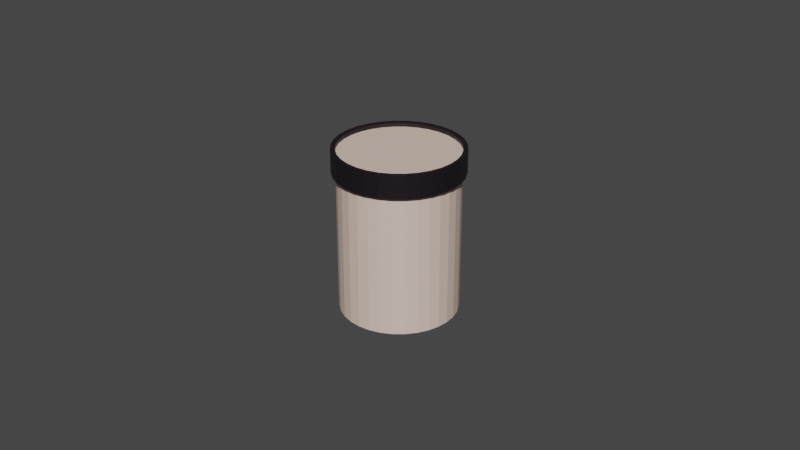 # Source: Kitchen_Seasoning.blend  (saved by Blender 3.5.10; exported with 4.5.12 LTS)
import bpy
from mathutils import Matrix  # noqa: F401  (used for matrix-valued properties, if any)

bpy.ops.wm.read_factory_settings(use_empty=True)
scene = bpy.context.scene
scene.name = 'Scene'

# ---- collections
col_misc3 = bpy.data.collections.new('misc3'); scene.collection.children.link(col_misc3)

# ---- materials (node trees are filled in below, after node groups)
mat_material_001 = bpy.data.materials.new('Material.001')
mat_material_001.use_transparent_shadow = False
mat_material = bpy.data.materials.new('Material')
mat_material.use_transparent_shadow = False

# ---- material node trees
mat_material_001.use_nodes = True; mat_material_001.node_tree.nodes.clear()
_N = mat_material_001.node_tree.nodes; _L = mat_material_001.node_tree.links
n0 = _N.new('ShaderNodeBsdfPrincipled'); n0.name = 'Principled BSDF'; n0.location = (10, 300)
n0.distribution = 'GGX'
n0.subsurface_method = 'RANDOM_WALK_SKIN'
n0.inputs[0].default_value = (0.009134, 0.005605, 0.008568, 1.0)
n0.inputs[3].default_value = 1.45
n0.inputs[27].default_value = (0.0, 0.0, 0.0, 1.0)
n0.inputs[28].default_value = 1.0
n1 = _N.new('ShaderNodeOutputMaterial'); n1.name = 'Material Output'; n1.location = (300, 300)
_L.new(n0.outputs[0], n1.inputs[0])
n1.is_active_output = True
mat_material.use_nodes = True; mat_material.node_tree.nodes.clear()
_N = mat_material.node_tree.nodes; _L = mat_material.node_tree.links
n0 = _N.new('ShaderNodeBsdfPrincipled'); n0.name = 'Principled BSDF'; n0.location = (10, 300)
n0.distribution = 'GGX'
n0.subsurface_method = 'RANDOM_WALK_SKIN'
n0.inputs[0].default_value = (0.8, 0.6206, 0.5173, 1.0)
n0.inputs[3].default_value = 1.45
n0.inputs[27].default_value = (0.0, 0.0, 0.0, 1.0)
n0.inputs[28].default_value = 1.0
n1 = _N.new('ShaderNodeOutputMaterial'); n1.name = 'Material Output'; n1.location = (300, 300)
_L.new(n0.outputs[0], n1.inputs[0])
n1.is_active_output = True

# ---- world
world_world = bpy.data.worlds.new('World'); scene.world = world_world
world_world.use_nodes = True; world_world.node_tree.nodes.clear()
_N = world_world.node_tree.nodes; _L = world_world.node_tree.links
n0 = _N.new('ShaderNodeOutputWorld'); n0.name = 'World Output'; n0.location = (300, 300)
n1 = _N.new('ShaderNodeBackground'); n1.name = 'Background'; n1.location = (10, 300)
n1.inputs[0].default_value = (0.05088, 0.05088, 0.05088, 1.0)
_L.new(n1.outputs[0], n0.inputs[0])
n0.is_active_output = True
world_world.color = (0.05088, 0.05088, 0.05088)
world_world.use_sun_shadow = False
world_world.sun_shadow_jitter_overblur = 0.0

# ---- meshes
me_cylinder_007 = bpy.data.meshes.new('Cylinder.007')
me_cylinder_007.from_pydata([(0.0, 1.0, -1.0), (0.0, 1.0, 1.0), (0.1951, 0.9808, -1.0), (0.1951, 0.9808, 1.0), (0.3827, 0.9239, -1.0), (0.3827, 0.9239, 1.0), (0.5556, 0.8315, -1.0), (0.5556, 0.8315, 1.0), (0.7071, 0.7071, -1.0), (0.7071, 0.7071, 1.0), (0.8315, 0.5556, -1.0), (0.8315, 0.5556, 1.0), (0.9239, 0.3827, -1.0), (0.9239, 0.3827, 1.0), (0.9808, 0.1951, -1.0), (0.9808, 0.1951, 1.0), (1.0, 0.0, -1.0), (1.0, 0.0, 1.0), (0.9808, -0.1951, -1.0), (0.9808, -0.1951, 1.0), (0.9239, -0.3827, -1.0), (0.9239, -0.3827, 1.0), (0.8315, -0.5556, -1.0), (0.8315, -0.5556, 1.0), (0.7071, -0.7071, -1.0), (0.7071, -0.7071, 1.0), (0.5556, -0.8315, -1.0), (0.5556, -0.8315, 1.0), (0.3827, -0.9239, -1.0), (0.3827, -0.9239, 1.0), (0.1951, -0.9808, -1.0), (0.1951, -0.9808, 1.0), (0.0, -1.0, -1.0), (0.0, -1.0, 1.0), (-0.1951, -0.9808, -1.0), (-0.1951, -0.9808, 1.0), (-0.3827, -0.9239, -1.0), (-0.3827, -0.9239, 1.0), (-0.5556, -0.8315, -1.0), (-0.5556, -0.8315, 1.0), (-0.7071, -0.7071, -1.0), (-0.7071, -0.7071, 1.0), (-0.8315, -0.5556, -1.0), (-0.8315, -0.5556, 1.0), (-0.9239, -0.3827, -1.0), (-0.9239, -0.3827, 1.0), (-0.9808, -0.1951, -1.0), (-0.9808, -0.1951, 1.0), (-1.0, 0.0, -1.0), (-1.0, 0.0, 1.0), (-0.9808, 0.1951, -1.0), (-0.9808, 0.1951, 1.0), (-0.9239, 0.3827, -1.0), (-0.9239, 0.3827, 1.0), (-0.8315, 0.5556, -1.0), (-0.8315, 0.5556, 1.0), (-0.7071, 0.7071, -1.0), (-0.7071, 0.7071, 1.0), (-0.5556, 0.8315, -1.0), (-0.5556, 0.8315, 1.0), (-0.3827, 0.9239, -1.0), (-0.3827, 0.9239, 1.0), (-0.1951, 0.9808, -1.0), (-0.1951, 0.9808, 1.0), (0.0, 1.0, -0.7673), (0.1951, 0.9808, -0.7673), (0.3827, 0.9239, -0.7673), (0.5556, 0.8315, -0.7673), (0.7071, 0.7071, -0.7673), (0.8315, 0.5556, -0.7673), (0.9239, 0.3827, -0.7673), (0.9808, 0.1951, -0.7673), (1.0, 0.0, -0.7673), (0.9808, -0.1951, -0.7673), (0.9239, -0.3827, -0.7673), (0.8315, -0.5556, -0.7673), (0.7071, -0.7071, -0.7673), (0.5556, -0.8315, -0.7673), (0.3827, -0.9239, -0.7673), (0.1951, -0.9808, -0.7673), (0.0, -1.0, -0.7673), (-0.1951, -0.9808, -0.7673), (-0.3827, -0.9239, -0.7673), (-0.5556, -0.8315, -0.7673), (-0.7071, -0.7071, -0.7673), (-0.8315, -0.5556, -0.7673), (-0.9239, -0.3827, -0.7673), (-0.9808, -0.1951, -0.7673), (-1.0, 0.0, -0.7673), (-0.9808, 0.1951, -0.7673), (-0.9239, 0.3827, -0.7673), (-0.8315, 0.5556, -0.7673), (-0.7071, 0.7071, -0.7673), (-0.5556, 0.8315, -0.7673), (-0.3827, 0.9239, -0.7673), (-0.1951, 0.9808, -0.7673), (0.0, 1.076, -1.009), (0.2099, 1.055, -1.009), (0.2099, 1.055, -0.7585), (0.4117, 0.9939, -1.009), (0.4117, 0.9939, -0.7585), (0.5977, 0.8945, -1.009), (0.5977, 0.8945, -0.7585), (0.7607, 0.7607, -1.009), (0.7607, 0.7607, -0.7585), (0.8945, 0.5977, -1.009), (0.8945, 0.5977, -0.7585), (0.9939, 0.4117, -1.009), (0.9939, 0.4117, -0.7585), (1.055, 0.2099, -1.009), (1.055, 0.2099, -0.7585), (1.076, 9.251e-06, -1.009), (1.076, 9.251e-06, -0.7585), (1.055, -0.2099, -1.009), (1.055, -0.2099, -0.7585), (0.9939, -0.4117, -1.009), (0.9939, -0.4117, -0.7585), (0.8945, -0.5977, -1.009), (0.8945, -0.5977, -0.7585), (0.7607, -0.7607, -1.009), (0.7607, -0.7607, -0.7585), (0.5977, -0.8945, -1.009), (0.5977, -0.8945, -0.7585), (0.4117, -0.9939, -1.009), (0.4117, -0.9939, -0.7585), (0.2099, -1.055, -1.009), (0.2099, -1.055, -0.7585), (0.0, -1.076, -1.009), (0.0, -1.076, -0.7585), (-0.2099, -1.055, -1.009), (-0.2099, -1.055, -0.7585), (-0.4117, -0.9939, -1.009), (-0.4117, -0.9939, -0.7585), (-0.5977, -0.8945, -1.009), (-0.5977, -0.8945, -0.7585), (-0.7607, -0.7607, -1.009), (-0.7607, -0.7607, -0.7585), (-0.8945, -0.5977, -1.009), (-0.8945, -0.5977, -0.7585), (-0.9939, -0.4117, -1.009), (-0.9939, -0.4117, -0.7585), (-1.055, -0.2099, -1.009), (-1.055, -0.2099, -0.7585), (-1.076, 9.251e-06, -1.009), (-1.076, 9.251e-06, -0.7585), (-1.055, 0.2099, -1.009), (-1.055, 0.2099, -0.7585), (-0.9939, 0.4117, -1.009), (-0.9939, 0.4117, -0.7585), (-0.8945, 0.5977, -1.009), (-0.8945, 0.5977, -0.7585), (-0.7607, 0.7607, -1.009), (-0.7607, 0.7607, -0.7585), (-0.5977, 0.8945, -1.009), (-0.5977, 0.8945, -0.7585), (-0.4117, 0.9939, -1.009), (-0.4117, 0.9939, -0.7585), (-0.2099, 1.055, -1.009), (-0.2099, 1.055, -0.7585), (0.0, 1.076, -0.7585), (1.991e-11, 1.0, -1.045), (0.1951, 0.9808, -1.045), (0.3827, 0.9239, -1.045), (0.5556, 0.8315, -1.045), (0.7071, 0.7071, -1.045), (-0.9939, 0.4117, -1.054), (-0.9239, 0.3827, -1.045), (0.8315, 0.5556, -1.045), (0.9239, 0.3827, -1.045), (0.9808, 0.1951, -1.045), (1.0, 6.004e-07, -1.045), (-0.2099, -1.055, -1.054), (-0.1951, -0.9808, -1.045), (0.9808, -0.1951, -1.045), (1.076, 9.852e-06, -1.054), (0.9239, -0.3827, -1.045), (0.8315, -0.5556, -1.045), (0.7071, -0.7071, -1.045), (-1.055, 0.2099, -1.054), (-0.9808, 0.1951, -1.045), (0.5556, -0.8315, -1.045), (0.3827, -0.9239, -1.045), (1.991e-11, -1.076, -1.054), (1.991e-11, -1.0, -1.045), (0.1951, -0.9808, -1.045), (1.055, 0.2099, -1.054), (-0.3827, -0.9239, -1.045), (-1.076, 9.852e-06, -1.054), (-1.0, 6.004e-07, -1.045), (-0.5556, -0.8315, -1.045), (-0.7071, -0.7071, -1.045), (0.2099, -1.055, -1.054), (-0.8315, -0.5556, -1.045), (0.9939, 0.4117, -1.054), (-0.9239, -0.3827, -1.045), (0.8945, 0.5977, -1.054), (-0.9808, -0.1951, -1.045), (1.991e-11, 1.076, -1.054), (-0.1951, 0.9808, -1.045), (-0.2099, 1.055, -1.054), (-0.8315, 0.5556, -1.045), (-1.055, -0.2099, -1.054), (-0.7071, 0.7071, -1.045), (-0.9939, -0.4117, -1.054), (-0.5556, 0.8315, -1.045), (-0.3827, 0.9239, -1.045), (0.4117, -0.9939, -1.054), (0.5977, -0.8945, -1.054), (0.2099, 1.055, -1.054), (0.4117, 0.9939, -1.054), (0.5977, 0.8945, -1.054), (0.7607, 0.7607, -1.054), (1.055, -0.2099, -1.054), (0.9939, -0.4117, -1.054), (0.8945, -0.5977, -1.054), (0.7607, -0.7607, -1.054), (-0.4117, -0.9939, -1.054), (-0.5977, -0.8945, -1.054), (-0.7607, -0.7607, -1.054), (-0.8945, -0.5977, -1.054), (-0.8945, 0.5977, -1.054), (-0.7607, 0.7607, -1.054), (-0.5977, 0.8945, -1.054), (-0.4117, 0.9939, -1.054)], [], [(64, 1, 3, 65), (65, 3, 5, 66), (66, 5, 7, 67), (67, 7, 9, 68), (68, 9, 11, 69), (69, 11, 13, 70), (70, 13, 15, 71), (71, 15, 17, 72), (72, 17, 19, 73), (73, 19, 21, 74), (74, 21, 23, 75), (75, 23, 25, 76), (76, 25, 27, 77), (77, 27, 29, 78), (78, 29, 31, 79), (79, 31, 33, 80), (80, 33, 35, 81), (81, 35, 37, 82), (82, 37, 39, 83), (83, 39, 41, 84), (84, 41, 43, 85), (85, 43, 45, 86), (86, 45, 47, 87), (87, 47, 49, 88), (88, 49, 51, 89), (89, 51, 53, 90), (90, 53, 55, 91), (91, 55, 57, 92), (92, 57, 59, 93), (93, 59, 61, 94), (3, 1, 63, 61, 59, 57, 55, 53, 51, 49, 47, 45, 43, 41, 39, 37, 35, 33, 31, 29, 27, 25, 23, 21, 19, 17, 15, 13, 11, 9, 7, 5), (94, 61, 63, 95), (95, 63, 1, 64), (0, 2, 4, 6, 8, 10, 12, 14, 16, 18, 20, 22, 24, 26, 28, 30, 32, 34, 36, 38, 40, 42, 44, 46, 48, 50, 52, 54, 56, 58, 60, 62), (92, 93, 154, 152), (147, 149, 220, 165), (66, 67, 102, 100), (20, 18, 173, 175), (93, 94, 156, 154), (119, 121, 207, 215), (67, 68, 104, 102), (94, 95, 158, 156), (68, 69, 106, 104), (54, 52, 166, 200), (95, 64, 159, 158), (69, 70, 108, 106), (145, 147, 165, 178), (2, 0, 160, 161), (70, 71, 110, 108), (71, 72, 112, 110), (36, 34, 172, 186), (72, 73, 114, 112), (18, 16, 170, 173), (117, 119, 215, 214), (73, 74, 116, 114), (74, 75, 118, 116), (143, 145, 178, 187), (75, 76, 120, 118), (52, 50, 179, 166), (34, 32, 183, 172), (76, 77, 122, 120), (115, 117, 214, 213), (77, 78, 124, 122), (141, 143, 187, 201), (78, 79, 126, 124), (16, 14, 169, 170), (157, 158, 159, 96), (155, 156, 158, 157), (153, 154, 156, 155), (151, 152, 154, 153), (149, 150, 152, 151), (147, 148, 150, 149), (145, 146, 148, 147), (143, 144, 146, 145), (141, 142, 144, 143), (139, 140, 142, 141), (137, 138, 140, 139), (135, 136, 138, 137), (133, 134, 136, 135), (131, 132, 134, 133), (129, 130, 132, 131), (127, 128, 130, 129), (125, 126, 128, 127), (123, 124, 126, 125), (121, 122, 124, 123), (119, 120, 122, 121), (117, 118, 120, 119), (115, 116, 118, 117), (113, 114, 116, 115), (111, 112, 114, 113), (109, 110, 112, 111), (107, 108, 110, 109), (105, 106, 108, 107), (103, 104, 106, 105), (101, 102, 104, 103), (99, 100, 102, 101), (97, 98, 100, 99), (96, 159, 98, 97), (113, 115, 213, 212), (65, 66, 100, 98), (91, 92, 152, 150), (64, 65, 98, 159), (50, 48, 188, 179), (90, 91, 150, 148), (139, 141, 201, 203), (89, 90, 148, 146), (32, 30, 184, 183), (14, 12, 168, 169), (88, 89, 146, 144), (111, 113, 212, 174), (87, 88, 144, 142), (137, 139, 203, 219), (86, 87, 142, 140), (48, 46, 196, 188), (109, 111, 174, 185), (85, 86, 140, 138), (30, 28, 181, 184), (84, 85, 138, 136), (135, 137, 219, 218), (83, 84, 136, 134), (12, 10, 167, 168), (82, 83, 134, 132), (0, 62, 198, 160), (107, 109, 185, 193), (81, 82, 132, 130), (46, 44, 194, 196), (80, 81, 130, 128), (133, 135, 218, 217), (28, 26, 180, 181), (79, 80, 128, 126), (161, 160, 197, 208), (186, 172, 171, 216), (173, 170, 174, 212), (166, 179, 178, 165), (172, 183, 182, 171), (170, 169, 185, 174), (179, 188, 187, 178), (183, 184, 191, 182), (169, 168, 193, 185), (188, 196, 201, 187), (184, 181, 206, 191), (168, 167, 195, 193), (160, 198, 199, 197), (196, 194, 203, 201), (181, 180, 207, 206), (200, 166, 165, 220), (175, 173, 212, 213), (189, 186, 216, 217), (202, 200, 220, 221), (162, 161, 208, 209), (176, 175, 213, 214), (190, 189, 217, 218), (204, 202, 221, 222), (163, 162, 209, 210), (177, 176, 214, 215), (192, 190, 218, 219), (205, 204, 222, 223), (164, 163, 210, 211), (180, 177, 215, 207), (194, 192, 219, 203), (198, 205, 223, 199), (167, 164, 211, 195), (38, 36, 186, 189), (121, 123, 206, 207), (96, 97, 208, 197), (56, 54, 200, 202), (4, 2, 161, 162), (149, 151, 221, 220), (123, 125, 191, 206), (22, 20, 175, 176), (97, 99, 209, 208), (40, 38, 189, 190), (151, 153, 222, 221), (58, 56, 202, 204), (125, 127, 182, 191), (99, 101, 210, 209), (6, 4, 162, 163), (24, 22, 176, 177), (153, 155, 223, 222), (42, 40, 190, 192), (127, 129, 171, 182), (101, 103, 211, 210), (60, 58, 204, 205), (8, 6, 163, 164), (155, 157, 199, 223), (129, 131, 216, 171), (103, 105, 195, 211), (26, 24, 177, 180), (44, 42, 192, 194), (157, 96, 197, 199), (62, 60, 205, 198), (131, 133, 217, 216), (105, 107, 193, 195), (10, 8, 164, 167)])
me_cylinder_007.polygons.foreach_set('material_index', [1, 1, 1, 1, 1, 1, 1, 1, 1, 1, 1, 1, 1, 1, 1, 1, 1, 1, 1, 1, 1, 1, 1, 1, 1, 1, 1, 1, 1, 1, 1, 1, 1, 1, 0, 0, 0, 0, 0, 0, 0, 0, 0, 0, 0, 0, 0, 0, 0, 0, 0, 0, 0, 0, 0, 0, 0, 0, 0, 0, 0, 0, 0, 0, 0, 0, 0, 0, 0, 0, 0, 0, 0, 0, 0, 0, 0, 0, 0, 0, 0, 0, 0, 0, 0, 0, 0, 0, 0, 0, 0, 0, 0, 0, 0, 0, 0, 0, 0, 0, 0, 0, 0, 0, 0, 0, 0, 0, 0, 0, 0, 0, 0, 0, 0, 0, 0, 0, 0, 0, 0, 0, 0, 0, 0, 0, 0, 0, 0, 0, 0, 0, 0, 0, 0, 0, 0, 0, 0, 0, 0, 0, 0, 0, 0, 0, 0, 0, 0, 0, 0, 0, 0, 0, 0, 0, 0, 0, 0, 0, 0, 0, 0, 0, 0, 0, 0, 0, 0, 0, 0, 0, 0, 0, 0, 0, 0, 0, 0, 0, 0, 0, 0, 0, 0, 0, 0, 0, 0, 0, 0, 0, 0, 0])
_uv = me_cylinder_007.uv_layers.new(name='UVMap')
_uv.uv.foreach_set('vector', [1.0, 0.5582, 1.0, 1.0, 0.9688, 1.0, 0.9688, 0.5582, 0.9688, 0.5582, 0.9688, 1.0, 0.9375, 1.0, 0.9375, 0.5582, 0.9375, 0.5582, 0.9375, 1.0, 0.9062, 1.0, 0.9062, 0.5582, 0.9062, 0.5582, 0.9062, 1.0, 0.875, 1.0, 0.875, 0.5582, 0.875, 0.5582, 0.875, 1.0, 0.8438, 1.0, 0.8438, 0.5582, 0.8438, 0.5582, 0.8438, 1.0, 0.8125, 1.0, 0.8125, 0.5582, 0.8125, 0.5582, 0.8125, 1.0, 0.7812, 1.0, 0.7812, 0.5582, 0.7812, 0.5582, 0.7812, 1.0, 0.75, 1.0, 0.75, 0.5582, 0.75, 0.5582, 0.75, 1.0, 0.7188, 1.0, 0.7188, 0.5582, 0.7188, 0.5582, 0.7188, 1.0, 0.6875, 1.0, 0.6875, 0.5582, 0.6875, 0.5582, 0.6875, 1.0, 0.6562, 1.0, 0.6562, 0.5582, 0.6562, 0.5582, 0.6562, 1.0, 0.625, 1.0, 0.625, 0.5582, 0.625, 0.5582, 0.625, 1.0, 0.5938, 1.0, 0.5938, 0.5582, 0.5938, 0.5582, 0.5938, 1.0, 0.5625, 1.0, 0.5625, 0.5582, 0.5625, 0.5582, 0.5625, 1.0, 0.5312, 1.0, 0.5312, 0.5582, 0.5312, 0.5582, 0.5312, 1.0, 0.5, 1.0, 0.5, 0.5582, 0.5, 0.5582, 0.5, 1.0, 0.4688, 1.0, 0.4688, 0.5582, 0.4688, 0.5582, 0.4688, 1.0, 0.4375, 1.0, 0.4375, 0.5582, 0.4375, 0.5582, 0.4375, 1.0, 0.4062, 1.0, 0.4062, 0.5582, 0.4062, 0.5582, 0.4062, 1.0, 0.375, 1.0, 0.375, 0.5582, 0.375, 0.5582, 0.375, 1.0, 0.3438, 1.0, 0.3438, 0.5582, 0.3438, 0.5582, 0.3438, 1.0, 0.3125, 1.0, 0.3125, 0.5582, 0.3125, 0.5582, 0.3125, 1.0, 0.2812, 1.0, 0.2812, 0.5582, 0.2812, 0.5582, 0.2812, 1.0, 0.25, 1.0, 0.25, 0.5582, 0.25, 0.5582, 0.25, 1.0, 0.2188, 1.0, 0.2188, 0.5582, 0.2188, 0.5582, 0.2188, 1.0, 0.1875, 1.0, 0.1875, 0.5582, 0.1875, 0.5582, 0.1875, 1.0, 0.1562, 1.0, 0.1562, 0.5582, 0.1562, 0.5582, 0.1562, 1.0, 0.125, 1.0, 0.125, 0.5582, 0.125, 0.5582, 0.125, 1.0, 0.09375, 1.0, 0.09375, 0.5582, 0.09375, 0.5582, 0.09375, 1.0, 0.0625, 1.0, 0.0625, 0.5582, 0.2968, 0.4854, 0.25, 0.49, 0.2032, 0.4854, 0.1582, 0.4717, 0.1167, 0.4496, 0.08029, 0.4197, 0.05045, 0.3833, 0.02827, 0.3418, 0.01461, 0.2968, 0.01, 0.25, 0.01461, 0.2032, 0.02827, 0.1582, 0.05045, 0.1167, 0.08029, 0.08029, 0.1167, 0.05045, 0.1582, 0.02827, 0.2032, 0.01461, 0.25, 0.01, 0.2968, 0.01461, 0.3418, 0.02827, 0.3833, 0.05045, 0.4197, 0.08029, 0.4496, 0.1167, 0.4717, 0.1582, 0.4854, 0.2032, 0.49, 0.25, 0.4854, 0.2968, 0.4717, 0.3418, 0.4496, 0.3833, 0.4197, 0.4197, 0.3833, 0.4496, 0.3418, 0.4717, 0.0625, 0.5582, 0.0625, 1.0, 0.03125, 1.0, 0.03125, 0.5582, 0.03125, 0.5582, 0.03125, 1.0, 0.0, 1.0, 0.0, 0.5582, 0.75, 0.49, 0.7968, 0.4854, 0.8418, 0.4717, 0.8833, 0.4496, 0.9197, 0.4197, 0.9496, 0.3833, 0.9717, 0.3418, 0.9854, 0.2968, 0.99, 0.25, 0.9854, 0.2032, 0.9717, 0.1582, 0.9496, 0.1167, 0.9197, 0.08029, 0.8833, 0.05045, 0.8418, 0.02827, 0.7968, 0.01461, 0.75, 0.01, 0.7032, 0.01461, 0.6582, 0.02827, 0.6167, 0.05045, 0.5803, 0.08029, 0.5504, 0.1167, 0.5283, 0.1582, 0.5146, 0.2032, 0.51, 0.25, 0.5146, 0.2968, 0.5283, 0.3418, 0.5504, 0.3833, 0.5803, 0.4197, 0.6167, 0.4496, 0.6582, 0.4717, 0.7032, 0.4854, 0.125, 0.5582, 0.09375, 0.5582, 0.09375, 0.5582, 0.125, 0.5582, 0.1875, 0.5, 0.1562, 0.5, 0.1562, 0.5, 0.1875, 0.5, 0.9375, 0.5582, 0.9062, 0.5582, 0.9062, 0.5582, 0.9375, 0.5582, 0.9717, 0.1582, 0.9854, 0.2032, 0.9854, 0.2032, 0.9717, 0.1582, 0.09375, 0.5582, 0.0625, 0.5582, 0.0625, 0.5582, 0.09375, 0.5582, 0.625, 0.5, 0.5938, 0.5, 0.5938, 0.5, 0.625, 0.5, 0.9062, 0.5582, 0.875, 0.5582, 0.875, 0.5582, 0.9062, 0.5582, 0.0625, 0.5582, 0.03125, 0.5582, 0.03125, 0.5582, 0.0625, 0.5582, 0.875, 0.5582, 0.8438, 0.5582, 0.8438, 0.5582, 0.875, 0.5582, 0.5504, 0.3833, 0.5283, 0.3418, 0.5283, 0.3418, 0.5504, 0.3833, 0.03125, 0.5582, 0.0, 0.5582, 0.0, 0.5582, 0.03125, 0.5582, 0.8438, 0.5582, 0.8125, 0.5582, 0.8125, 0.5582, 0.8438, 0.5582, 0.2188, 0.5, 0.1875, 0.5, 0.1875, 0.5, 0.2188, 0.5, 0.7968, 0.4854, 0.75, 0.49, 0.75, 0.49, 0.7968, 0.4854, 0.8125, 0.5582, 0.7812, 0.5582, 0.7812, 0.5582, 0.8125, 0.5582, 0.7812, 0.5582, 0.75, 0.5582, 0.75, 0.5582, 0.7812, 0.5582, 0.6582, 0.02827, 0.7032, 0.01461, 0.7032, 0.01461, 0.6582, 0.02827, 0.75, 0.5582, 0.7188, 0.5582, 0.7188, 0.5582, 0.75, 0.5582, 0.9854, 0.2032, 0.99, 0.25, 0.99, 0.25, 0.9854, 0.2032, 0.6562, 0.5, 0.625, 0.5, 0.625, 0.5, 0.6562, 0.5, 0.7188, 0.5582, 0.6875, 0.5582, 0.6875, 0.5582, 0.7188, 0.5582, 0.6875, 0.5582, 0.6562, 0.5582, 0.6562, 0.5582, 0.6875, 0.5582, 0.25, 0.5, 0.2188, 0.5, 0.2188, 0.5, 0.25, 0.5, 0.6562, 0.5582, 0.625, 0.5582, 0.625, 0.5582, 0.6562, 0.5582, 0.5283, 0.3418, 0.5146, 0.2968, 0.5146, 0.2968, 0.5283, 0.3418, 0.7032, 0.01461, 0.75, 0.01, 0.75, 0.01, 0.7032, 0.01461, 0.625, 0.5582, 0.5938, 0.5582, 0.5938, 0.5582, 0.625, 0.5582, 0.6875, 0.5, 0.6562, 0.5, 0.6562, 0.5, 0.6875, 0.5, 0.5938, 0.5582, 0.5625, 0.5582, 0.5625, 0.5582, 0.5938, 0.5582, 0.2812, 0.5, 0.25, 0.5, 0.25, 0.5, 0.2812, 0.5, 0.5625, 0.5582, 0.5312, 0.5582, 0.5312, 0.5582, 0.5625, 0.5582, 0.99, 0.25, 0.9854, 0.2968, 0.9854, 0.2968, 0.99, 0.25, 0.03125, 0.5, 0.03125, 0.5582, 0.0, 0.5582, 0.0, 0.5, 0.0625, 0.5, 0.0625, 0.5582, 0.03125, 0.5582, 0.03125, 0.5, 0.09375, 0.5, 0.09375, 0.5582, 0.0625, 0.5582, 0.0625, 0.5, 0.125, 0.5, 0.125, 0.5582, 0.09375, 0.5582, 0.09375, 0.5, 0.1562, 0.5, 0.1562, 0.5582, 0.125, 0.5582, 0.125, 0.5, 0.1875, 0.5, 0.1875, 0.5582, 0.1562, 0.5582, 0.1562, 0.5, 0.2188, 0.5, 0.2188, 0.5582, 0.1875, 0.5582, 0.1875, 0.5, 0.25, 0.5, 0.25, 0.5582, 0.2188, 0.5582, 0.2188, 0.5, 0.2812, 0.5, 0.2812, 0.5582, 0.25, 0.5582, 0.25, 0.5, 0.3125, 0.5, 0.3125, 0.5582, 0.2812, 0.5582, 0.2812, 0.5, 0.3438, 0.5, 0.3438, 0.5582, 0.3125, 0.5582, 0.3125, 0.5, 0.375, 0.5, 0.375, 0.5582, 0.3438, 0.5582, 0.3438, 0.5, 0.4062, 0.5, 0.4062, 0.5582, 0.375, 0.5582, 0.375, 0.5, 0.4375, 0.5, 0.4375, 0.5582, 0.4062, 0.5582, 0.4062, 0.5, 0.4688, 0.5, 0.4688, 0.5582, 0.4375, 0.5582, 0.4375, 0.5, 0.5, 0.5, 0.5, 0.5582, 0.4688, 0.5582, 0.4688, 0.5, 0.5312, 0.5, 0.5312, 0.5582, 0.5, 0.5582, 0.5, 0.5, 0.5625, 0.5, 0.5625, 0.5582, 0.5312, 0.5582, 0.5312, 0.5, 0.5938, 0.5, 0.5938, 0.5582, 0.5625, 0.5582, 0.5625, 0.5, 0.625, 0.5, 0.625, 0.5582, 0.5938, 0.5582, 0.5938, 0.5, 0.6562, 0.5, 0.6562, 0.5582, 0.625, 0.5582, 0.625, 0.5, 0.6875, 0.5, 0.6875, 0.5582, 0.6562, 0.5582, 0.6562, 0.5, 0.7188, 0.5, 0.7188, 0.5582, 0.6875, 0.5582, 0.6875, 0.5, 0.75, 0.5, 0.75, 0.5582, 0.7188, 0.5582, 0.7188, 0.5, 0.7812, 0.5, 0.7812, 0.5582, 0.75, 0.5582, 0.75, 0.5, 0.8125, 0.5, 0.8125, 0.5582, 0.7812, 0.5582, 0.7812, 0.5, 0.8438, 0.5, 0.8438, 0.5582, 0.8125, 0.5582, 0.8125, 0.5, 0.875, 0.5, 0.875, 0.5582, 0.8438, 0.5582, 0.8438, 0.5, 0.9062, 0.5, 0.9062, 0.5582, 0.875, 0.5582, 0.875, 0.5, 0.9375, 0.5, 0.9375, 0.5582, 0.9062, 0.5582, 0.9062, 0.5, 0.9688, 0.5, 0.9688, 0.5582, 0.9375, 0.5582, 0.9375, 0.5, 1.0, 0.5, 1.0, 0.5582, 0.9688, 0.5582, 0.9688, 0.5, 0.7188, 0.5, 0.6875, 0.5, 0.6875, 0.5, 0.7188, 0.5, 0.9688, 0.5582, 0.9375, 0.5582, 0.9375, 0.5582, 0.9688, 0.5582, 0.1562, 0.5582, 0.125, 0.5582, 0.125, 0.5582, 0.1562, 0.5582, 1.0, 0.5582, 0.9688, 0.5582, 0.9688, 0.5582, 1.0, 0.5582, 0.5146, 0.2968, 0.51, 0.25, 0.51, 0.25, 0.5146, 0.2968, 0.1875, 0.5582, 0.1562, 0.5582, 0.1562, 0.5582, 0.1875, 0.5582, 0.3125, 0.5, 0.2812, 0.5, 0.2812, 0.5, 0.3125, 0.5, 0.2188, 0.5582, 0.1875, 0.5582, 0.1875, 0.5582, 0.2188, 0.5582, 0.75, 0.01, 0.7968, 0.01461, 0.7968, 0.01461, 0.75, 0.01, 0.9854, 0.2968, 0.9717, 0.3418, 0.9717, 0.3418, 0.9854, 0.2968, 0.25, 0.5582, 0.2188, 0.5582, 0.2188, 0.5582, 0.25, 0.5582, 0.75, 0.5, 0.7188, 0.5, 0.7188, 0.5, 0.75, 0.5, 0.2812, 0.5582, 0.25, 0.5582, 0.25, 0.5582, 0.2812, 0.5582, 0.3438, 0.5, 0.3125, 0.5, 0.3125, 0.5, 0.3438, 0.5, 0.3125, 0.5582, 0.2812, 0.5582, 0.2812, 0.5582, 0.3125, 0.5582, 0.51, 0.25, 0.5146, 0.2032, 0.5146, 0.2032, 0.51, 0.25, 0.7812, 0.5, 0.75, 0.5, 0.75, 0.5, 0.7812, 0.5, 0.3438, 0.5582, 0.3125, 0.5582, 0.3125, 0.5582, 0.3438, 0.5582, 0.7968, 0.01461, 0.8418, 0.02827, 0.8418, 0.02827, 0.7968, 0.01461, 0.375, 0.5582, 0.3438, 0.5582, 0.3438, 0.5582, 0.375, 0.5582, 0.375, 0.5, 0.3438, 0.5, 0.3438, 0.5, 0.375, 0.5, 0.4062, 0.5582, 0.375, 0.5582, 0.375, 0.5582, 0.4062, 0.5582, 0.9717, 0.3418, 0.9496, 0.3833, 0.9496, 0.3833, 0.9717, 0.3418, 0.4375, 0.5582, 0.4062, 0.5582, 0.4062, 0.5582, 0.4375, 0.5582, 0.75, 0.49, 0.7032, 0.4854, 0.7032, 0.4854, 0.75, 0.49, 0.8125, 0.5, 0.7812, 0.5, 0.7812, 0.5, 0.8125, 0.5, 0.4688, 0.5582, 0.4375, 0.5582, 0.4375, 0.5582, 0.4688, 0.5582, 0.5146, 0.2032, 0.5283, 0.1582, 0.5283, 0.1582, 0.5146, 0.2032, 0.5, 0.5582, 0.4688, 0.5582, 0.4688, 0.5582, 0.5, 0.5582, 0.4062, 0.5, 0.375, 0.5, 0.375, 0.5, 0.4062, 0.5, 0.8418, 0.02827, 0.8833, 0.05045, 0.8833, 0.05045, 0.8418, 0.02827, 0.5312, 0.5582, 0.5, 0.5582, 0.5, 0.5582, 0.5312, 0.5582, 0.7968, 0.4854, 0.75, 0.49, 0.75, 0.49, 0.7968, 0.4854, 0.6582, 0.02827, 0.7032, 0.01461, 0.7032, 0.01461, 0.6582, 0.02827, 0.9854, 0.2032, 0.99, 0.25, 0.99, 0.25, 0.9854, 0.2032, 0.5283, 0.3418, 0.5146, 0.2968, 0.5146, 0.2968, 0.5283, 0.3418, 0.7032, 0.01461, 0.75, 0.01, 0.75, 0.01, 0.7032, 0.01461, 0.99, 0.25, 0.9854, 0.2968, 0.9854, 0.2968, 0.99, 0.25, 0.5146, 0.2968, 0.51, 0.25, 0.51, 0.25, 0.5146, 0.2968, 0.75, 0.01, 0.7968, 0.01461, 0.7968, 0.01461, 0.75, 0.01, 0.9854, 0.2968, 0.9717, 0.3418, 0.9717, 0.3418, 0.9854, 0.2968, 0.51, 0.25, 0.5146, 0.2032, 0.5146, 0.2032, 0.51, 0.25, 0.7968, 0.01461, 0.8418, 0.02827, 0.8418, 0.02827, 0.7968, 0.01461, 0.9717, 0.3418, 0.9496, 0.3833, 0.9496, 0.3833, 0.9717, 0.3418, 0.75, 0.49, 0.7032, 0.4854, 0.7032, 0.4854, 0.75, 0.49, 0.5146, 0.2032, 0.5283, 0.1582, 0.5283, 0.1582, 0.5146, 0.2032, 0.8418, 0.02827, 0.8833, 0.05045, 0.8833, 0.05045, 0.8418, 0.02827, 0.5504, 0.3833, 0.5283, 0.3418, 0.5283, 0.3418, 0.5504, 0.3833, 0.9717, 0.1582, 0.9854, 0.2032, 0.9854, 0.2032, 0.9717, 0.1582, 0.6167, 0.05045, 0.6582, 0.02827, 0.6582, 0.02827, 0.6167, 0.05045, 0.5803, 0.4197, 0.5504, 0.3833, 0.5504, 0.3833, 0.5803, 0.4197, 0.8418, 0.4717, 0.7968, 0.4854, 0.7968, 0.4854, 0.8418, 0.4717, 0.9496, 0.1167, 0.9717, 0.1582, 0.9717, 0.1582, 0.9496, 0.1167, 0.5803, 0.08029, 0.6167, 0.05045, 0.6167, 0.05045, 0.5803, 0.08029, 0.6167, 0.4496, 0.5803, 0.4197, 0.5803, 0.4197, 0.6167, 0.4496, 0.8833, 0.4496, 0.8418, 0.4717, 0.8418, 0.4717, 0.8833, 0.4496, 0.9197, 0.08029, 0.9496, 0.1167, 0.9496, 0.1167, 0.9197, 0.08029, 0.5504, 0.1167, 0.5803, 0.08029, 0.5803, 0.08029, 0.5504, 0.1167, 0.6582, 0.4717, 0.6167, 0.4496, 0.6167, 0.4496, 0.6582, 0.4717, 0.9197, 0.4197, 0.8833, 0.4496, 0.8833, 0.4496, 0.9197, 0.4197, 0.8833, 0.05045, 0.9197, 0.08029, 0.9197, 0.08029, 0.8833, 0.05045, 0.5283, 0.1582, 0.5504, 0.1167, 0.5504, 0.1167, 0.5283, 0.1582, 0.7032, 0.4854, 0.6582, 0.4717, 0.6582, 0.4717, 0.7032, 0.4854, 0.9496, 0.3833, 0.9197, 0.4197, 0.9197, 0.4197, 0.9496, 0.3833, 0.6167, 0.05045, 0.6582, 0.02827, 0.6582, 0.02827, 0.6167, 0.05045, 0.5938, 0.5, 0.5625, 0.5, 0.5625, 0.5, 0.5938, 0.5, 1.0, 0.5, 0.9688, 0.5, 0.9688, 0.5, 1.0, 0.5, 0.5803, 0.4197, 0.5504, 0.3833, 0.5504, 0.3833, 0.5803, 0.4197, 0.8418, 0.4717, 0.7968, 0.4854, 0.7968, 0.4854, 0.8418, 0.4717, 0.1562, 0.5, 0.125, 0.5, 0.125, 0.5, 0.1562, 0.5, 0.5625, 0.5, 0.5312, 0.5, 0.5312, 0.5, 0.5625, 0.5, 0.9496, 0.1167, 0.9717, 0.1582, 0.9717, 0.1582, 0.9496, 0.1167, 0.9688, 0.5, 0.9375, 0.5, 0.9375, 0.5, 0.9688, 0.5, 0.5803, 0.08029, 0.6167, 0.05045, 0.6167, 0.05045, 0.5803, 0.08029, 0.125, 0.5, 0.09375, 0.5, 0.09375, 0.5, 0.125, 0.5, 0.6167, 0.4496, 0.5803, 0.4197, 0.5803, 0.4197, 0.6167, 0.4496, 0.5312, 0.5, 0.5, 0.5, 0.5, 0.5, 0.5312, 0.5, 0.9375, 0.5, 0.9062, 0.5, 0.9062, 0.5, 0.9375, 0.5, 0.8833, 0.4496, 0.8418, 0.4717, 0.8418, 0.4717, 0.8833, 0.4496, 0.9197, 0.08029, 0.9496, 0.1167, 0.9496, 0.1167, 0.9197, 0.08029, 0.09375, 0.5, 0.0625, 0.5, 0.0625, 0.5, 0.09375, 0.5, 0.5504, 0.1167, 0.5803, 0.08029, 0.5803, 0.08029, 0.5504, 0.1167, 0.5, 0.5, 0.4688, 0.5, 0.4688, 0.5, 0.5, 0.5, 0.9062, 0.5, 0.875, 0.5, 0.875, 0.5, 0.9062, 0.5, 0.6582, 0.4717, 0.6167, 0.4496, 0.6167, 0.4496, 0.6582, 0.4717, 0.9197, 0.4197, 0.8833, 0.4496, 0.8833, 0.4496, 0.9197, 0.4197, 0.0625, 0.5, 0.03125, 0.5, 0.03125, 0.5, 0.0625, 0.5, 0.4688, 0.5, 0.4375, 0.5, 0.4375, 0.5, 0.4688, 0.5, 0.875, 0.5, 0.8438, 0.5, 0.8438, 0.5, 0.875, 0.5, 0.8833, 0.05045, 0.9197, 0.08029, 0.9197, 0.08029, 0.8833, 0.05045, 0.5283, 0.1582, 0.5504, 0.1167, 0.5504, 0.1167, 0.5283, 0.1582, 0.03125, 0.5, 0.0, 0.5, 0.0, 0.5, 0.03125, 0.5, 0.7032, 0.4854, 0.6582, 0.4717, 0.6582, 0.4717, 0.7032, 0.4854, 0.4375, 0.5, 0.4062, 0.5, 0.4062, 0.5, 0.4375, 0.5, 0.8438, 0.5, 0.8125, 0.5, 0.8125, 0.5, 0.8438, 0.5, 0.9496, 0.3833, 0.9197, 0.4197, 0.9197, 0.4197, 0.9496, 0.3833])
me_cylinder_007.materials.append(mat_material_001)
me_cylinder_007.materials.append(mat_material)
me_cylinder_007.update()

# ---- objects
ob_seasoning_salt_pepper = bpy.data.objects.new('Seasoning/salt/pepper', me_cylinder_007)

# ---- transforms, parenting, visibility, modifiers, constraints
ob_seasoning_salt_pepper.location = (0.859, -7.729, 4.939)
ob_seasoning_salt_pepper.scale = (-0.01815, -0.01815, -0.02482)

# ---- collection membership
col_misc3.objects.link(ob_seasoning_salt_pepper)

# ---- scene / render settings (as saved in the file)
scene.frame_start = 1; scene.frame_end = 250; scene.frame_set(193)
scene.render.engine = 'BLENDER_EEVEE_NEXT'
scene.cycles.samples = 1024
scene.cycles.sampling_pattern = 'TABULATED_SOBOL'
scene.cycles.bake_type = 'NORMAL'
scene.view_settings.view_transform = 'Filmic'
bpy.context.view_layer.update()

# ---- added for rendering (the .blend has no active camera and no usable light): camera, sun
cam_auto = bpy.data.cameras.new('AutoCamera')
cam_auto.lens = 50.0
cam_auto.sensor_width = 36.0
cam_auto.clip_end = 1000.0
ob_auto_camera = bpy.data.objects.new('AutoCamera', cam_auto)
scene.collection.objects.link(ob_auto_camera)
ob_auto_camera.location = (1.04407, -7.95072, 5.08818)
ob_auto_camera.rotation_euler = (1.09748, -7.21219e-08, 0.694738)
scene.camera = ob_auto_camera
light_auto_sun = bpy.data.lights.new('AutoSun', 'SUN')
light_auto_sun.energy = 3.0
light_auto_sun.angle = 0.0523599
ob_auto_sun = bpy.data.objects.new('AutoSun', light_auto_sun)
scene.collection.objects.link(ob_auto_sun)
ob_auto_sun.rotation_euler = (0.872665, 0.174533, 0.523599)
bpy.context.view_layer.update()
